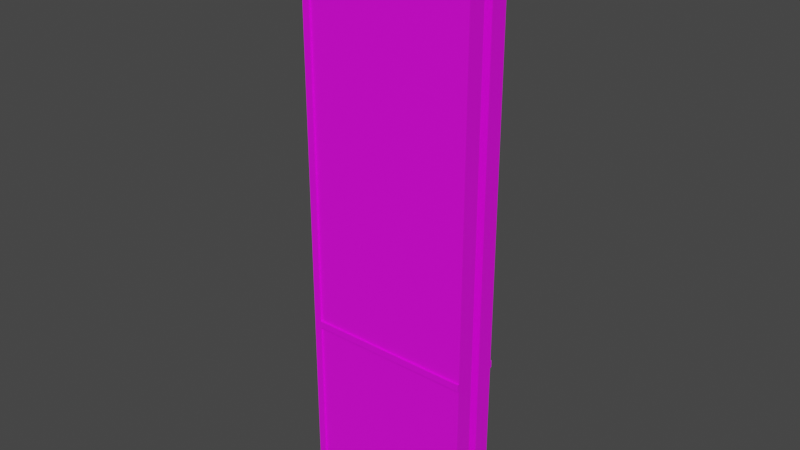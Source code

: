 # Source: elevatordoor.blend  (saved by Blender 4.0.36; exported with 4.5.12 LTS)
import bpy
from mathutils import Matrix  # noqa: F401  (used for matrix-valued properties, if any)

bpy.ops.wm.read_factory_settings(use_empty=True)
scene = bpy.context.scene
scene.name = 'Scene'

# ---- images (referenced by path relative to the original .blend; pixels are not part of the script)
import os
ASSET_DIR = os.environ.get("B2B_ASSET_DIR", "")  # directory of the original .blend (textures are referenced by path, not embedded)
HERE = os.path.dirname(os.path.abspath(__file__))  # packed textures are extracted next to this script under _unpacked/

def load_image(name, relpath, width, height, colorspace="sRGB"):
    """Load a texture the original file referenced (path relative to the .blend, or extracted next to this script)."""
    p = next((c for c in (os.path.join(HERE, relpath), os.path.join(ASSET_DIR, relpath)) if relpath and os.path.exists(c)), "")
    if p:
        img = bpy.data.images.load(p, check_existing=True)
        img.name = name
    else:  # same state as the original file: an image datablock whose file is absent (Cycles renders it pink)
        img = bpy.data.images.new(name, width, height)
        img.source = "FILE"
        img.filepath = "//" + (relpath or name)
    img.colorspace_settings.name = colorspace
    return img
img_metal_jpg = load_image('metal.jpg', 'metal.jpg', 1024, 1024, 'sRGB')
img_elevatordoor_jpg = load_image('ElevatorDoor.jpg', 'ElevatorDoor.jpg', 1024, 1024, 'sRGB')

# ---- materials (node trees are filled in below, after node groups)
mat_metal = bpy.data.materials.new('metal')
mat_metal.diffuse_color = (1.0, 1.0, 1.0, 1.0)
mat_cable_black = bpy.data.materials.new('cable_black')
mat_cable_black.diffuse_color = (1.0, 1.0, 1.0, 1.0)
mat_door01 = bpy.data.materials.new('door01')
mat_door01.diffuse_color = (1.0, 1.0, 1.0, 1.0)

# ---- material node trees
mat_metal.use_nodes = True; mat_metal.node_tree.nodes.clear()
_N = mat_metal.node_tree.nodes; _L = mat_metal.node_tree.links
n0 = _N.new('ShaderNodeBsdfPrincipled'); n0.name = 'Principled BSDF'; n0.location = (10, 300)
n0.inputs[3].default_value = 1.45
n1 = _N.new('ShaderNodeOutputMaterial'); n1.name = 'Material Output'; n1.location = (300, 300)
n2 = _N.new('ShaderNodeTexImage'); n2.name = 'Image Texture'; n2.location = (0, 0)
n2.image = img_metal_jpg
_L.new(n0.outputs[0], n1.inputs[0])
_L.new(n2.outputs[0], n0.inputs[0])
n1.is_active_output = True
mat_cable_black.use_nodes = True; mat_cable_black.node_tree.nodes.clear()
_N = mat_cable_black.node_tree.nodes; _L = mat_cable_black.node_tree.links
n0 = _N.new('ShaderNodeBsdfPrincipled'); n0.name = 'Principled BSDF'; n0.location = (10, 300)
n0.inputs[3].default_value = 1.45
n1 = _N.new('ShaderNodeOutputMaterial'); n1.name = 'Material Output'; n1.location = (300, 300)
n2 = _N.new('ShaderNodeTexImage'); n2.name = 'Image Texture'; n2.location = (0, 0)
n2.image = img_elevatordoor_jpg
_L.new(n0.outputs[0], n1.inputs[0])
_L.new(n2.outputs[0], n0.inputs[0])
n1.is_active_output = True
mat_door01.use_nodes = True; mat_door01.node_tree.nodes.clear()
_N = mat_door01.node_tree.nodes; _L = mat_door01.node_tree.links
n0 = _N.new('ShaderNodeBsdfPrincipled'); n0.name = 'Principled BSDF'; n0.location = (10, 300)
n0.inputs[3].default_value = 1.45
n1 = _N.new('ShaderNodeOutputMaterial'); n1.name = 'Material Output'; n1.location = (300, 300)
n2 = _N.new('ShaderNodeTexImage'); n2.name = 'Image Texture'; n2.location = (0, 0)
n2.image = img_elevatordoor_jpg
_L.new(n0.outputs[0], n1.inputs[0])
_L.new(n2.outputs[0], n0.inputs[0])
n1.is_active_output = True

# ---- world
world_world = bpy.data.worlds.new('World'); scene.world = world_world
world_world.use_nodes = True; world_world.node_tree.nodes.clear()
_N = world_world.node_tree.nodes; _L = world_world.node_tree.links
n0 = _N.new('ShaderNodeOutputWorld'); n0.name = 'World Output'; n0.location = (300, 300)
n1 = _N.new('ShaderNodeBackground'); n1.name = 'Background'; n1.location = (10, 300)
n1.inputs[0].default_value = (0.05088, 0.05088, 0.05088, 1.0)
_L.new(n1.outputs[0], n0.inputs[0])
n0.is_active_output = True
world_world.color = (0.05088, 0.05088, 0.05088)
world_world.use_sun_shadow = False
world_world.sun_shadow_jitter_overblur = 0.0

# ---- meshes
me_scene_root = bpy.data.meshes.new('Scene_Root')
me_scene_root.from_pydata([(5.0, -14.0, 0.0), (5.0, -14.0, 320.0), (1.0, -14.0, 0.0), (5.0, -14.0, 320.0), (1.0, -14.0, 320.0), (1.0, -14.0, 0.0), (5.0, -13.0, 320.0), (5.0, -13.0, 0.0), (1.0, -13.0, 320.0), (5.0, -13.0, 0.0), (1.0, -13.0, 0.0), (1.0, -13.0, 320.0), (1.0, -13.0, 0.0), (5.0, -13.0, 0.0), (1.0, -14.0, 0.0), (5.0, -13.0, 0.0), (5.0, -14.0, 0.0), (1.0, -14.0, 0.0), (5.0, -13.0, 320.0), (1.0, -13.0, 320.0), (5.0, -14.0, 320.0), (1.0, -13.0, 320.0), (1.0, -14.0, 320.0), (5.0, -14.0, 320.0), (1.0, -14.0, 320.0), (1.0, -13.0, 320.0), (1.0, -14.0, 0.0), (1.0, -13.0, 320.0), (1.0, -13.0, 0.0), (1.0, -14.0, 0.0), (5.0, -13.0, 320.0), (5.0, -14.0, 320.0), (5.0, -13.0, 0.0), (5.0, -14.0, 320.0), (5.0, -14.0, 0.0), (5.0, -13.0, 0.0), (5.0, 13.0, 0.0), (5.0, 13.0, 320.0), (1.0, 13.0, 0.0), (5.0, 13.0, 320.0), (1.0, 13.0, 320.0), (1.0, 13.0, 0.0), (5.0, 14.0, 320.0), (5.0, 14.0, 0.0), (1.0, 14.0, 320.0), (5.0, 14.0, 0.0), (1.0, 14.0, 0.0), (1.0, 14.0, 320.0), (1.0, 14.0, 0.0), (5.0, 14.0, 0.0), (1.0, 13.0, 0.0), (5.0, 14.0, 0.0), (5.0, 13.0, 0.0), (1.0, 13.0, 0.0), (5.0, 14.0, 320.0), (1.0, 14.0, 320.0), (5.0, 13.0, 320.0), (1.0, 14.0, 320.0), (1.0, 13.0, 320.0), (5.0, 13.0, 320.0), (1.0, 13.0, 320.0), (1.0, 14.0, 320.0), (1.0, 13.0, 0.0), (1.0, 14.0, 320.0), (1.0, 14.0, 0.0), (1.0, 13.0, 0.0), (5.0, 14.0, 320.0), (5.0, 13.0, 320.0), (5.0, 14.0, 0.0), (5.0, 13.0, 320.0), (5.0, 13.0, 0.0), (5.0, 14.0, 0.0), (5.0, -14.0, 90.0), (96.0, -14.0, 90.0), (5.0, -14.0, 94.0), (96.0, -14.0, 90.0), (96.0, -14.0, 94.0), (5.0, -14.0, 94.0), (96.0, -13.0, 90.0), (5.0, -13.0, 90.0), (96.0, -13.0, 94.0), (5.0, -13.0, 90.0), (5.0, -13.0, 94.0), (96.0, -13.0, 94.0), (5.0, -13.0, 94.0), (5.0, -13.0, 90.0), (5.0, -14.0, 94.0), (5.0, -13.0, 90.0), (5.0, -14.0, 90.0), (5.0, -14.0, 94.0), (96.0, -13.0, 90.0), (96.0, -13.0, 94.0), (96.0, -14.0, 90.0), (96.0, -13.0, 94.0), (96.0, -14.0, 94.0), (96.0, -14.0, 90.0), (96.0, -14.0, 94.0), (96.0, -13.0, 94.0), (5.0, -14.0, 94.0), (96.0, -13.0, 94.0), (5.0, -13.0, 94.0), (5.0, -14.0, 94.0), (96.0, -13.0, 90.0), (96.0, -14.0, 90.0), (5.0, -13.0, 90.0), (96.0, -14.0, 90.0), (5.0, -14.0, 90.0), (5.0, -13.0, 90.0), (5.0, 13.0, 90.0), (96.0, 13.0, 90.0), (5.0, 13.0, 94.0), (96.0, 13.0, 90.0), (96.0, 13.0, 94.0), (5.0, 13.0, 94.0), (96.0, 14.0, 90.0), (5.0, 14.0, 90.0), (96.0, 14.0, 94.0), (5.0, 14.0, 90.0), (5.0, 14.0, 94.0), (96.0, 14.0, 94.0), (5.0, 14.0, 94.0), (5.0, 14.0, 90.0), (5.0, 13.0, 94.0), (5.0, 14.0, 90.0), (5.0, 13.0, 90.0), (5.0, 13.0, 94.0), (96.0, 14.0, 90.0), (96.0, 14.0, 94.0), (96.0, 13.0, 90.0), (96.0, 14.0, 94.0), (96.0, 13.0, 94.0), (96.0, 13.0, 90.0), (96.0, 13.0, 94.0), (96.0, 14.0, 94.0), (5.0, 13.0, 94.0), (96.0, 14.0, 94.0), (5.0, 14.0, 94.0), (5.0, 13.0, 94.0), (96.0, 14.0, 90.0), (96.0, 13.0, 90.0), (5.0, 14.0, 90.0), (96.0, 13.0, 90.0), (5.0, 13.0, 90.0), (5.0, 14.0, 90.0), (1.0, -12.0, 0.0), (1.0, -12.0, 320.0), (0.0, -12.0, 0.0), (1.0, -12.0, 320.0), (0.0, -12.0, 320.0), (0.0, -12.0, 0.0), (1.0, -4.0, 320.0), (1.0, -4.0, 0.0), (0.0, -4.0, 320.0), (1.0, -4.0, 0.0), (0.0, -4.0, 0.0), (0.0, -4.0, 320.0), (0.0, -4.0, 0.0), (1.0, -4.0, 0.0), (0.0, -12.0, 0.0), (1.0, -4.0, 0.0), (1.0, -12.0, 0.0), (0.0, -12.0, 0.0), (1.0, -4.0, 320.0), (0.0, -4.0, 320.0), (1.0, -12.0, 320.0), (0.0, -4.0, 320.0), (0.0, -12.0, 320.0), (1.0, -12.0, 320.0), (0.0, -12.0, 320.0), (0.0, -4.0, 320.0), (0.0, -12.0, 0.0), (0.0, -4.0, 320.0), (0.0, -4.0, 0.0), (0.0, -12.0, 0.0), (1.0, -4.0, 320.0), (1.0, -12.0, 320.0), (1.0, -4.0, 0.0), (1.0, -12.0, 320.0), (1.0, -12.0, 0.0), (1.0, -4.0, 0.0), (1.0, 4.0, 0.0), (1.0, 4.0, 320.0), (0.0, 4.0, 0.0), (1.0, 4.0, 320.0), (0.0, 4.0, 320.0), (0.0, 4.0, 0.0), (1.0, 12.0, 320.0), (1.0, 12.0, 0.0), (0.0, 12.0, 320.0), (1.0, 12.0, 0.0), (0.0, 12.0, 0.0), (0.0, 12.0, 320.0), (0.0, 12.0, 0.0), (1.0, 12.0, 0.0), (0.0, 4.0, 0.0), (1.0, 12.0, 0.0), (1.0, 4.0, 0.0), (0.0, 4.0, 0.0), (1.0, 12.0, 320.0), (0.0, 12.0, 320.0), (1.0, 4.0, 320.0), (0.0, 12.0, 320.0), (0.0, 4.0, 320.0), (1.0, 4.0, 320.0), (0.0, 4.0, 320.0), (0.0, 12.0, 320.0), (0.0, 4.0, 0.0), (0.0, 12.0, 320.0), (0.0, 12.0, 0.0), (0.0, 4.0, 0.0), (1.0, 12.0, 320.0), (1.0, 4.0, 320.0), (1.0, 12.0, 0.0), (1.0, 4.0, 320.0), (1.0, 4.0, 0.0), (1.0, 12.0, 0.0), (96.0, -13.0, 0.0), (96.0, -13.0, 320.0), (1.0, -13.0, 0.0), (96.0, -13.0, 320.0), (1.0, -13.0, 320.0), (1.0, -13.0, 0.0), (96.0, -3.0, 320.0), (96.0, -3.0, 0.0), (1.0, -3.0, 320.0), (96.0, -3.0, 0.0), (1.0, -3.0, 0.0), (1.0, -3.0, 320.0), (1.0, -3.0, 0.0), (96.0, -3.0, 0.0), (1.0, -13.0, 0.0), (96.0, -3.0, 0.0), (96.0, -13.0, 0.0), (1.0, -13.0, 0.0), (96.0, -3.0, 320.0), (1.0, -3.0, 320.0), (96.0, -13.0, 320.0), (1.0, -3.0, 320.0), (1.0, -13.0, 320.0), (96.0, -13.0, 320.0), (1.0, -13.0, 320.0), (1.0, -3.0, 320.0), (1.0, -13.0, 0.0), (1.0, -3.0, 320.0), (1.0, -3.0, 0.0), (1.0, -13.0, 0.0), (96.0, -3.0, 320.0), (96.0, -13.0, 320.0), (96.0, -3.0, 0.0), (96.0, -13.0, 320.0), (96.0, -13.0, 0.0), (96.0, -3.0, 0.0), (96.0, 3.0, 0.0), (96.0, 3.0, 320.0), (1.0, 3.0, 0.0), (96.0, 3.0, 320.0), (1.0, 3.0, 320.0), (1.0, 3.0, 0.0), (96.0, 13.0, 320.0), (96.0, 13.0, 0.0), (1.0, 13.0, 320.0), (96.0, 13.0, 0.0), (1.0, 13.0, 0.0), (1.0, 13.0, 320.0), (1.0, 13.0, 0.0), (96.0, 13.0, 0.0), (1.0, 3.0, 0.0), (96.0, 13.0, 0.0), (96.0, 3.0, 0.0), (1.0, 3.0, 0.0), (96.0, 13.0, 320.0), (1.0, 13.0, 320.0), (96.0, 3.0, 320.0), (1.0, 13.0, 320.0), (1.0, 3.0, 320.0), (96.0, 3.0, 320.0), (1.0, 3.0, 320.0), (1.0, 13.0, 320.0), (1.0, 3.0, 0.0), (1.0, 13.0, 320.0), (1.0, 13.0, 0.0), (1.0, 3.0, 0.0), (96.0, 13.0, 320.0), (96.0, 3.0, 320.0), (96.0, 13.0, 0.0), (96.0, 3.0, 320.0), (96.0, 3.0, 0.0), (96.0, 13.0, 0.0)], [], [(0, 1, 2), (3, 4, 5), (6, 7, 8), (9, 10, 11), (12, 13, 14), (15, 16, 17), (18, 19, 20), (21, 22, 23), (24, 25, 26), (27, 28, 29), (30, 31, 32), (33, 34, 35), (36, 37, 38), (39, 40, 41), (42, 43, 44), (45, 46, 47), (48, 49, 50), (51, 52, 53), (54, 55, 56), (57, 58, 59), (60, 61, 62), (63, 64, 65), (66, 67, 68), (69, 70, 71), (72, 73, 74), (75, 76, 77), (78, 79, 80), (81, 82, 83), (84, 85, 86), (87, 88, 89), (90, 91, 92), (93, 94, 95), (96, 97, 98), (99, 100, 101), (102, 103, 104), (105, 106, 107), (108, 109, 110), (111, 112, 113), (114, 115, 116), (117, 118, 119), (120, 121, 122), (123, 124, 125), (126, 127, 128), (129, 130, 131), (132, 133, 134), (135, 136, 137), (138, 139, 140), (141, 142, 143), (144, 145, 146), (147, 148, 149), (150, 151, 152), (153, 154, 155), (156, 157, 158), (159, 160, 161), (162, 163, 164), (165, 166, 167), (168, 169, 170), (171, 172, 173), (174, 175, 176), (177, 178, 179), (180, 181, 182), (183, 184, 185), (186, 187, 188), (189, 190, 191), (192, 193, 194), (195, 196, 197), (198, 199, 200), (201, 202, 203), (204, 205, 206), (207, 208, 209), (210, 211, 212), (213, 214, 215), (216, 217, 218), (219, 220, 221), (222, 223, 224), (225, 226, 227), (228, 229, 230), (231, 232, 233), (234, 235, 236), (237, 238, 239), (240, 241, 242), (243, 244, 245), (246, 247, 248), (249, 250, 251), (252, 253, 254), (255, 256, 257), (258, 259, 260), (261, 262, 263), (264, 265, 266), (267, 268, 269), (270, 271, 272), (273, 274, 275), (276, 277, 278), (279, 280, 281), (282, 283, 284), (285, 286, 287)])
me_scene_root.polygons.foreach_set('material_index', [0, 0, 0, 0, 0, 0, 0, 0, 0, 0, 0, 0, 0, 0, 0, 0, 0, 0, 0, 0, 0, 0, 0, 0, 0, 0, 0, 0, 0, 0, 0, 0, 0, 0, 0, 0, 0, 0, 0, 0, 0, 0, 0, 0, 0, 0, 0, 0, 1, 1, 1, 1, 1, 1, 1, 1, 1, 1, 1, 1, 1, 1, 1, 1, 1, 1, 1, 1, 1, 1, 1, 1, 2, 2, 2, 2, 2, 2, 2, 2, 2, 2, 2, 2, 2, 2, 2, 2, 2, 2, 2, 2, 2, 2, 2, 2])
_uv = me_scene_root.uv_layers.new(name='UVMap')
_uv.uv.foreach_set('vector', [0.007812, 1.047, 0.007812, 1.672, 0.0, 1.047, 0.007812, 1.672, 0.0, 1.672, 0.0, 1.047, 0.007812, 1.672, 0.007812, 1.047, 0.0, 1.672, 0.007812, 1.047, 0.0, 1.047, 0.0, 1.672, 0.0, 0.9746, 0.007812, 0.9746, 0.0, 0.9727, 0.007812, 0.9746, 0.007812, 0.9727, 0.0, 0.9727, 0.007812, 0.9746, 0.0, 0.9746, 0.007812, 0.9727, 0.0, 0.9746, 0.0, 0.9727, 0.007812, 0.9727, -0.02734, 1.672, -0.02539, 1.672, -0.02734, 1.047, -0.02539, 1.672, -0.02539, 1.047, -0.02734, 1.047, -0.02539, 1.672, -0.02734, 1.672, -0.02539, 1.047, -0.02734, 1.672, -0.02734, 1.047, -0.02539, 1.047, 0.007812, 1.047, 0.007812, 1.672, 0.0, 1.047, 0.007812, 1.672, 0.0, 1.672, 0.0, 1.047, 0.007812, 1.672, 0.007812, 1.047, 0.0, 1.672, 0.007812, 1.047, 0.0, 1.047, 0.0, 1.672, 0.0, 0.9746, 0.007812, 0.9746, 0.0, 0.9727, 0.007812, 0.9746, 0.007812, 0.9727, 0.0, 0.9727, 0.007812, 0.9746, 0.0, 0.9746, 0.007812, 0.9727, 0.0, 0.9746, 0.0, 0.9727, 0.007812, 0.9727, -0.02734, 1.672, -0.02539, 1.672, -0.02734, 1.047, -0.02539, 1.672, -0.02539, 1.047, -0.02734, 1.047, -0.02539, 1.672, -0.02734, 1.672, -0.02539, 1.047, -0.02734, 1.672, -0.02734, 1.047, -0.02539, 1.047, 0.007812, 1.043, 0.007812, 1.221, 0.0, 1.043, 0.007812, 1.221, -1.49e-08, 1.221, 0.0, 1.043, 0.007812, 1.221, 0.007812, 1.043, -1.49e-08, 1.221, 0.007812, 1.043, 0.0, 1.043, -1.49e-08, 1.221, 0.0, 0.9746, 0.007812, 0.9746, 0.0, 0.9727, 0.007812, 0.9746, 0.007812, 0.9727, 0.0, 0.9727, 0.007812, 0.9746, -1.49e-08, 0.9746, 0.007812, 0.9727, -1.49e-08, 0.9746, -1.49e-08, 0.9727, 0.007812, 0.9727, -0.02734, 1.221, -0.02539, 1.221, -0.02734, 1.043, -0.02539, 1.221, -0.02539, 1.043, -0.02734, 1.043, -0.02539, 1.221, -0.02734, 1.221, -0.02539, 1.043, -0.02734, 1.221, -0.02734, 1.043, -0.02539, 1.043, 0.007812, 1.043, 0.007812, 1.221, 0.0, 1.043, 0.007812, 1.221, -1.49e-08, 1.221, 0.0, 1.043, 0.007812, 1.221, 0.007812, 1.043, -1.49e-08, 1.221, 0.007812, 1.043, 0.0, 1.043, -1.49e-08, 1.221, 0.0, 0.9746, 0.007812, 0.9746, 0.0, 0.9727, 0.007812, 0.9746, 0.007812, 0.9727, 0.0, 0.9727, 0.007812, 0.9746, -1.49e-08, 0.9746, 0.007812, 0.9727, -1.49e-08, 0.9746, -1.49e-08, 0.9727, 0.007812, 0.9727, -0.02734, 1.221, -0.02539, 1.221, -0.02734, 1.043, -0.02539, 1.221, -0.02539, 1.043, -0.02734, 1.043, -0.02539, 1.221, -0.02734, 1.221, -0.02539, 1.043, -0.02734, 1.221, -0.02734, 1.043, -0.02539, 1.043, 0.0, 1.0, 0.0, 6.0, -0.01562, 1.0, 0.0, 6.0, -0.01562, 6.0, -0.01562, 1.0, 0.0, 6.0, 0.0, 1.0, -0.01562, 6.0, 0.0, 1.0, -0.01562, 1.0, -0.01562, 6.0, -0.01562, 0.9375, 0.0, 0.9375, -0.01562, 0.8125, 0.0, 0.9375, 0.0, 0.8125, -0.01562, 0.8125, 0.0, 0.9375, -0.01562, 0.9375, 0.0, 0.8125, -0.01562, 0.9375, -0.01562, 0.8125, 0.0, 0.8125, -0.1875, 6.0, -0.0625, 6.0, -0.1875, 1.0, -0.0625, 6.0, -0.0625, 1.0, -0.1875, 1.0, -0.0625, 6.0, -0.1875, 6.0, -0.0625, 1.0, -0.1875, 6.0, -0.1875, 1.0, -0.0625, 1.0, 0.0, 1.0, 0.0, 6.0, -0.01562, 1.0, 0.0, 6.0, -0.01562, 6.0, -0.01562, 1.0, 0.0, 6.0, 0.0, 1.0, -0.01562, 6.0, 0.0, 1.0, -0.01562, 1.0, -0.01562, 6.0, -0.01562, 0.9375, 0.0, 0.9375, -0.01562, 0.8125, 0.0, 0.9375, 0.0, 0.8125, -0.01562, 0.8125, 0.0, 0.9375, -0.01562, 0.9375, 0.0, 0.8125, -0.01562, 0.9375, -0.01562, 0.8125, 0.0, 0.8125, -0.1875, 6.0, -0.0625, 6.0, -0.1875, 1.0, -0.0625, 6.0, -0.0625, 1.0, -0.1875, 1.0, -0.0625, 6.0, -0.1875, 6.0, -0.0625, 1.0, -0.1875, 6.0, -0.1875, 1.0, -0.0625, 1.0, 0.6641, 0.2285, 0.6641, 0.8535, 0.5078, 0.2285, 0.6641, 0.8535, 0.5078, 0.8535, 0.5078, 0.2285, 0.3713, 0.9627, 0.3713, 0.128, 0.02608, 0.9627, 0.3713, 0.128, 0.02608, 0.128, 0.02608, 0.9627, -0.3516, 1.156, -0.227, 1.154, -0.3516, 1.137, -0.227, 1.154, -0.227, 1.135, -0.3516, 1.137, -0.3711, 1.156, -0.459, 1.156, -0.3711, 1.137, -0.459, 1.156, -0.459, 1.137, -0.3711, 1.137, -0.3723, 1.758, -0.3556, 1.758, -0.3723, 1.133, -0.3556, 1.758, -0.3556, 1.133, -0.3723, 1.133, -0.3606, 1.758, -0.3773, 1.758, -0.3606, 1.133, -0.3773, 1.758, -0.3773, 1.133, -0.3606, 1.133, 0.364, 0.128, 0.364, 0.9627, 0.01881, 0.128, 0.364, 0.9627, 0.01881, 0.9627, 0.01881, 0.128, 0.5078, 0.8535, 0.5078, 0.2285, 0.6641, 0.8535, 0.5078, 0.2285, 0.6641, 0.2285, 0.6641, 0.8535, -0.3516, 1.156, -0.227, 1.158, -0.3516, 1.137, -0.227, 1.158, -0.227, 1.139, -0.3516, 1.137, -0.227, 1.158, -0.3516, 1.156, -0.227, 1.139, -0.3516, 1.156, -0.3516, 1.137, -0.227, 1.139, -0.3756, 1.758, -0.3589, 1.758, -0.3756, 1.133, -0.3589, 1.758, -0.3589, 1.133, -0.3756, 1.133, -0.3339, 1.758, -0.3506, 1.758, -0.3339, 1.133, -0.3506, 1.758, -0.3506, 1.133, -0.3339, 1.133])
me_scene_root.materials.append(mat_metal)
me_scene_root.materials.append(mat_cable_black)
me_scene_root.materials.append(mat_door01)
me_scene_root.update()
arm_armature = bpy.data.armatures.new('Armature')  # bones are not reproduced

# ---- objects
ob_scene_root = bpy.data.objects.new('Scene_Root', me_scene_root)
ob_armature = bpy.data.objects.new('Armature', arm_armature)

# ---- transforms, parenting, visibility, modifiers, constraints
ob_scene_root.parent = ob_armature
ob_scene_root.location = (0.0, 0.0, 0.0)
ob_scene_root.rotation_mode = 'QUATERNION'
ob_scene_root.rotation_quaternion = (1.0, 0.0, 0.0, 0.0)
_vg = ob_scene_root.vertex_groups.new(name='root')
_vg = ob_scene_root.vertex_groups.new(name='outer')
_vg.add([36, 37, 38, 39, 40, 41, 42, 43, 44, 45, 46, 47, 48, 49, 50, 51, 52, 53, 54, 55, 56, 57, 58, 59, 60, 61, 62, 63, 64, 65, 66, 67, 68, 69, 70, 71, 108, 109, 110, 111, 112, 113, 114, 115, 116, 117, 118, 119, 120, 121, 122, 123, 124, 125, 126, 127, 128, 129, 130, 131, 132, 133, 134, 135, 136, 137, 138, 139, 140, 141, 142, 143, 180, 181, 182, 183, 184, 185, 186, 187, 188, 189, 190, 191, 192, 193, 194, 195, 196, 197, 198, 199, 200, 201, 202, 203, 204, 205, 206, 207, 208, 209, 210, 211, 212, 213, 214, 215, 252, 253, 254, 255, 256, 257, 258, 259, 260, 261, 262, 263, 264, 265, 266, 267, 268, 269, 270, 271, 272, 273, 274, 275, 276, 277, 278, 279, 280, 281, 282, 283, 284, 285, 286, 287], 1.0, 'REPLACE')
_vg = ob_scene_root.vertex_groups.new(name='inner')
_vg.add([0, 1, 2, 3, 4, 5, 6, 7, 8, 9, 10, 11, 12, 13, 14, 15, 16, 17, 18, 19, 20, 21, 22, 23, 24, 25, 26, 27, 28, 29, 30, 31, 32, 33, 34, 35, 72, 73, 74, 75, 76, 77, 78, 79, 80, 81, 82, 83, 84, 85, 86, 87, 88, 89, 90, 91, 92, 93, 94, 95, 96, 97, 98, 99, 100, 101, 102, 103, 104, 105, 106, 107, 144, 145, 146, 147, 148, 149, 150, 151, 152, 153, 154, 155, 156, 157, 158, 159, 160, 161, 162, 163, 164, 165, 166, 167, 168, 169, 170, 171, 172, 173, 174, 175, 176, 177, 178, 179, 216, 217, 218, 219, 220, 221, 222, 223, 224, 225, 226, 227, 228, 229, 230, 231, 232, 233, 234, 235, 236, 237, 238, 239, 240, 241, 242, 243, 244, 245, 246, 247, 248, 249, 250, 251], 1.0, 'REPLACE')
_m = ob_scene_root.modifiers.new('armature', 'ARMATURE')
_m = ob_scene_root.modifiers.new('Armature', 'ARMATURE')
_m.object = ob_armature
ob_armature.location = (0.0, 0.0, 0.0)

# ---- collection membership
scene.collection.objects.link(ob_scene_root)
scene.collection.objects.link(ob_armature)

# ---- scene / render settings (as saved in the file)
scene.frame_start = 1; scene.frame_end = 38; scene.frame_set(38)
scene.render.engine = 'CYCLES'
scene.render.use_persistent_data = True
scene.cycles.sampling_pattern = 'TABULATED_SOBOL'
scene.cycles.adaptive_threshold = 0.03
scene.view_settings.view_transform = 'Filmic'
bpy.context.view_layer.update()

# ---- added for rendering (the .blend has no active camera and no usable light): camera, sun
cam_auto = bpy.data.cameras.new('AutoCamera')
cam_auto.lens = 50.0
cam_auto.sensor_width = 36.0
cam_auto.clip_end = 5443.84
ob_auto_camera = bpy.data.objects.new('AutoCamera', cam_auto)
scene.collection.objects.link(ob_auto_camera)
ob_auto_camera.location = (358.192, -372.23, 408.153)
ob_auto_camera.rotation_euler = (1.09748, -7.21219e-08, 0.694738)
scene.camera = ob_auto_camera
light_auto_sun = bpy.data.lights.new('AutoSun', 'SUN')
light_auto_sun.energy = 3.0
light_auto_sun.angle = 0.0523599
ob_auto_sun = bpy.data.objects.new('AutoSun', light_auto_sun)
scene.collection.objects.link(ob_auto_sun)
ob_auto_sun.rotation_euler = (0.872665, 0.174533, 0.523599)
bpy.context.view_layer.update()
